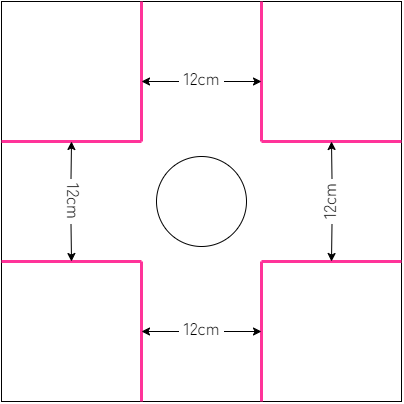

The diagram above was exported from draw.io. Its source (the exported page's mxGraphModel, read from the mxfile embedded in the PNG):
<mxGraphModel dx="954" dy="605" grid="1" gridSize="10" guides="1" tooltips="1" connect="1" arrows="1" fold="1" page="1" pageScale="1" pageWidth="750" pageHeight="1334" math="0" shadow="0">
  <root>
    <mxCell id="0" />
    <mxCell id="1" parent="0" />
    <mxCell id="2" value="" style="rounded=0;whiteSpace=wrap;html=1;" vertex="1" parent="1">
      <mxGeometry x="120" y="70" width="400" height="400" as="geometry" />
    </mxCell>
    <mxCell id="3" value="" style="ellipse;whiteSpace=wrap;html=1;aspect=fixed;" vertex="1" parent="1">
      <mxGeometry x="275" y="225" width="90" height="90" as="geometry" />
    </mxCell>
    <mxCell id="4" value="" style="endArrow=none;html=1;rounded=0;entryX=1;entryY=0;entryDx=0;entryDy=0;strokeColor=#FF3399;strokeWidth=3;" edge="1" parent="1">
      <mxGeometry width="50" height="50" relative="1" as="geometry">
        <mxPoint x="380" y="210" as="sourcePoint" />
        <mxPoint x="380" y="70" as="targetPoint" />
      </mxGeometry>
    </mxCell>
    <mxCell id="5" value="" style="endArrow=none;html=1;rounded=0;exitX=0;exitY=1;exitDx=0;exitDy=0;strokeColor=#FF3399;strokeWidth=3;" edge="1" parent="1">
      <mxGeometry width="50" height="50" relative="1" as="geometry">
        <mxPoint x="260" y="210" as="sourcePoint" />
        <mxPoint x="260" y="70" as="targetPoint" />
      </mxGeometry>
    </mxCell>
    <mxCell id="6" style="edgeStyle=orthogonalEdgeStyle;rounded=0;orthogonalLoop=1;jettySize=auto;html=1;exitX=0;exitY=0.5;exitDx=0;exitDy=0;" edge="1" source="8" parent="1">
      <mxGeometry relative="1" as="geometry">
        <mxPoint x="260" y="150" as="targetPoint" />
      </mxGeometry>
    </mxCell>
    <mxCell id="7" style="edgeStyle=orthogonalEdgeStyle;rounded=0;orthogonalLoop=1;jettySize=auto;html=1;exitX=1;exitY=0.5;exitDx=0;exitDy=0;" edge="1" source="8" parent="1">
      <mxGeometry relative="1" as="geometry">
        <mxPoint x="380" y="150" as="targetPoint" />
      </mxGeometry>
    </mxCell>
    <mxCell id="8" value="&lt;span style=&quot;color: rgb(0, 0, 0); font-family: &amp;quot;Zen Kaku Gothic New&amp;quot;; font-size: 17px; font-style: normal; font-variant-ligatures: normal; font-variant-caps: normal; font-weight: 400; letter-spacing: normal; orphans: 2; text-indent: 0px; text-transform: none; widows: 2; word-spacing: 0px; -webkit-text-stroke-width: 0px; background-color: rgb(255, 255, 255); text-decoration-thickness: initial; text-decoration-style: initial; text-decoration-color: initial; float: none; display: inline !important;&quot;&gt;12cm&lt;/span&gt;" style="text;whiteSpace=wrap;html=1;align=center;" vertex="1" parent="1">
      <mxGeometry x="297.5" y="130" width="45" height="40" as="geometry" />
    </mxCell>
    <mxCell id="9" value="" style="group;rotation=-180;" vertex="1" connectable="0" parent="1">
      <mxGeometry x="260" y="330" width="120" height="140" as="geometry" />
    </mxCell>
    <mxCell id="10" value="" style="endArrow=none;html=1;rounded=0;entryX=1;entryY=0;entryDx=0;entryDy=0;strokeColor=#FF3399;strokeWidth=3;" edge="1" parent="9">
      <mxGeometry width="50" height="50" relative="1" as="geometry">
        <mxPoint as="sourcePoint" />
        <mxPoint y="140" as="targetPoint" />
      </mxGeometry>
    </mxCell>
    <mxCell id="11" value="" style="endArrow=none;html=1;rounded=0;exitX=0;exitY=1;exitDx=0;exitDy=0;strokeColor=#FF3399;strokeWidth=3;" edge="1" parent="9">
      <mxGeometry width="50" height="50" relative="1" as="geometry">
        <mxPoint x="120" as="sourcePoint" />
        <mxPoint x="120" y="140" as="targetPoint" />
      </mxGeometry>
    </mxCell>
    <mxCell id="12" style="edgeStyle=orthogonalEdgeStyle;rounded=0;orthogonalLoop=1;jettySize=auto;html=1;exitX=1;exitY=0.5;exitDx=0;exitDy=0;" edge="1" parent="9" source="14">
      <mxGeometry relative="1" as="geometry">
        <mxPoint x="120" y="70" as="targetPoint" />
      </mxGeometry>
    </mxCell>
    <mxCell id="13" style="edgeStyle=orthogonalEdgeStyle;rounded=0;orthogonalLoop=1;jettySize=auto;html=1;exitX=0;exitY=0.5;exitDx=0;exitDy=0;" edge="1" parent="9" source="14">
      <mxGeometry relative="1" as="geometry">
        <mxPoint y="70" as="targetPoint" />
      </mxGeometry>
    </mxCell>
    <mxCell id="14" value="&lt;span style=&quot;color: rgb(0, 0, 0); font-family: &amp;quot;Zen Kaku Gothic New&amp;quot;; font-size: 17px; font-style: normal; font-variant-ligatures: normal; font-variant-caps: normal; font-weight: 400; letter-spacing: normal; orphans: 2; text-indent: 0px; text-transform: none; widows: 2; word-spacing: 0px; -webkit-text-stroke-width: 0px; background-color: rgb(255, 255, 255); text-decoration-thickness: initial; text-decoration-style: initial; text-decoration-color: initial; float: none; display: inline !important;&quot;&gt;12cm&lt;/span&gt;" style="text;whiteSpace=wrap;html=1;align=center;rotation=0;" vertex="1" parent="9">
      <mxGeometry x="37.5" y="50" width="45" height="40" as="geometry" />
    </mxCell>
    <mxCell id="15" value="" style="group;rotation=90;" vertex="1" connectable="0" parent="1">
      <mxGeometry x="390" y="200" width="120" height="140" as="geometry" />
    </mxCell>
    <mxCell id="16" value="" style="endArrow=none;html=1;rounded=0;entryX=1;entryY=0;entryDx=0;entryDy=0;strokeColor=#FF3399;strokeWidth=3;" edge="1" parent="15">
      <mxGeometry width="50" height="50" relative="1" as="geometry">
        <mxPoint x="-10" y="130" as="sourcePoint" />
        <mxPoint x="130" y="130" as="targetPoint" />
      </mxGeometry>
    </mxCell>
    <mxCell id="17" value="" style="endArrow=none;html=1;rounded=0;exitX=0;exitY=1;exitDx=0;exitDy=0;strokeColor=#FF3399;strokeWidth=3;" edge="1" parent="15">
      <mxGeometry width="50" height="50" relative="1" as="geometry">
        <mxPoint x="-10" y="10" as="sourcePoint" />
        <mxPoint x="130" y="10" as="targetPoint" />
      </mxGeometry>
    </mxCell>
    <mxCell id="18" style="edgeStyle=orthogonalEdgeStyle;rounded=0;orthogonalLoop=1;jettySize=auto;html=1;exitX=1;exitY=0.5;exitDx=0;exitDy=0;" edge="1" parent="15" source="20">
      <mxGeometry relative="1" as="geometry">
        <mxPoint x="60" y="10" as="targetPoint" />
      </mxGeometry>
    </mxCell>
    <mxCell id="19" style="edgeStyle=orthogonalEdgeStyle;rounded=0;orthogonalLoop=1;jettySize=auto;html=1;exitX=0;exitY=0.5;exitDx=0;exitDy=0;" edge="1" parent="15" source="20">
      <mxGeometry relative="1" as="geometry">
        <mxPoint x="60" y="130" as="targetPoint" />
      </mxGeometry>
    </mxCell>
    <mxCell id="20" value="&lt;span style=&quot;color: rgb(0, 0, 0); font-family: &amp;quot;Zen Kaku Gothic New&amp;quot;; font-size: 17px; font-style: normal; font-variant-ligatures: normal; font-variant-caps: normal; font-weight: 400; letter-spacing: normal; orphans: 2; text-indent: 0px; text-transform: none; widows: 2; word-spacing: 0px; -webkit-text-stroke-width: 0px; background-color: rgb(255, 255, 255); text-decoration-thickness: initial; text-decoration-style: initial; text-decoration-color: initial; float: none; display: inline !important;&quot;&gt;12cm&lt;/span&gt;" style="text;whiteSpace=wrap;html=1;align=center;rotation=270;" vertex="1" parent="15">
      <mxGeometry x="38" y="50" width="45" height="40" as="geometry" />
    </mxCell>
    <mxCell id="21" value="" style="group;rotation=-90;" vertex="1" connectable="0" parent="1">
      <mxGeometry x="130" y="200" width="120" height="140" as="geometry" />
    </mxCell>
    <mxCell id="22" value="" style="endArrow=none;html=1;rounded=0;entryX=1;entryY=0;entryDx=0;entryDy=0;strokeColor=#FF3399;strokeWidth=3;" edge="1" parent="21">
      <mxGeometry width="50" height="50" relative="1" as="geometry">
        <mxPoint x="130" y="10" as="sourcePoint" />
        <mxPoint x="-10" y="10" as="targetPoint" />
      </mxGeometry>
    </mxCell>
    <mxCell id="23" value="" style="endArrow=none;html=1;rounded=0;exitX=0;exitY=1;exitDx=0;exitDy=0;strokeColor=#FF3399;strokeWidth=3;" edge="1" parent="21">
      <mxGeometry width="50" height="50" relative="1" as="geometry">
        <mxPoint x="130" y="130" as="sourcePoint" />
        <mxPoint x="-10" y="130" as="targetPoint" />
      </mxGeometry>
    </mxCell>
    <mxCell id="24" style="edgeStyle=orthogonalEdgeStyle;rounded=0;orthogonalLoop=1;jettySize=auto;html=1;exitX=1;exitY=0.5;exitDx=0;exitDy=0;" edge="1" parent="21" source="26">
      <mxGeometry relative="1" as="geometry">
        <mxPoint x="60" y="130" as="targetPoint" />
      </mxGeometry>
    </mxCell>
    <mxCell id="25" style="edgeStyle=orthogonalEdgeStyle;rounded=0;orthogonalLoop=1;jettySize=auto;html=1;exitX=0;exitY=0.5;exitDx=0;exitDy=0;" edge="1" parent="21" source="26">
      <mxGeometry relative="1" as="geometry">
        <mxPoint x="60" y="10" as="targetPoint" />
      </mxGeometry>
    </mxCell>
    <mxCell id="26" value="&lt;span style=&quot;color: rgb(0, 0, 0); font-family: &amp;quot;Zen Kaku Gothic New&amp;quot;; font-size: 17px; font-style: normal; font-variant-ligatures: normal; font-variant-caps: normal; font-weight: 400; letter-spacing: normal; orphans: 2; text-indent: 0px; text-transform: none; widows: 2; word-spacing: 0px; -webkit-text-stroke-width: 0px; background-color: rgb(255, 255, 255); text-decoration-thickness: initial; text-decoration-style: initial; text-decoration-color: initial; float: none; display: inline !important;&quot;&gt;12cm&lt;/span&gt;" style="text;whiteSpace=wrap;html=1;align=center;rotation=90;" vertex="1" parent="21">
      <mxGeometry x="37" y="50" width="45" height="40" as="geometry" />
    </mxCell>
  </root>
</mxGraphModel>